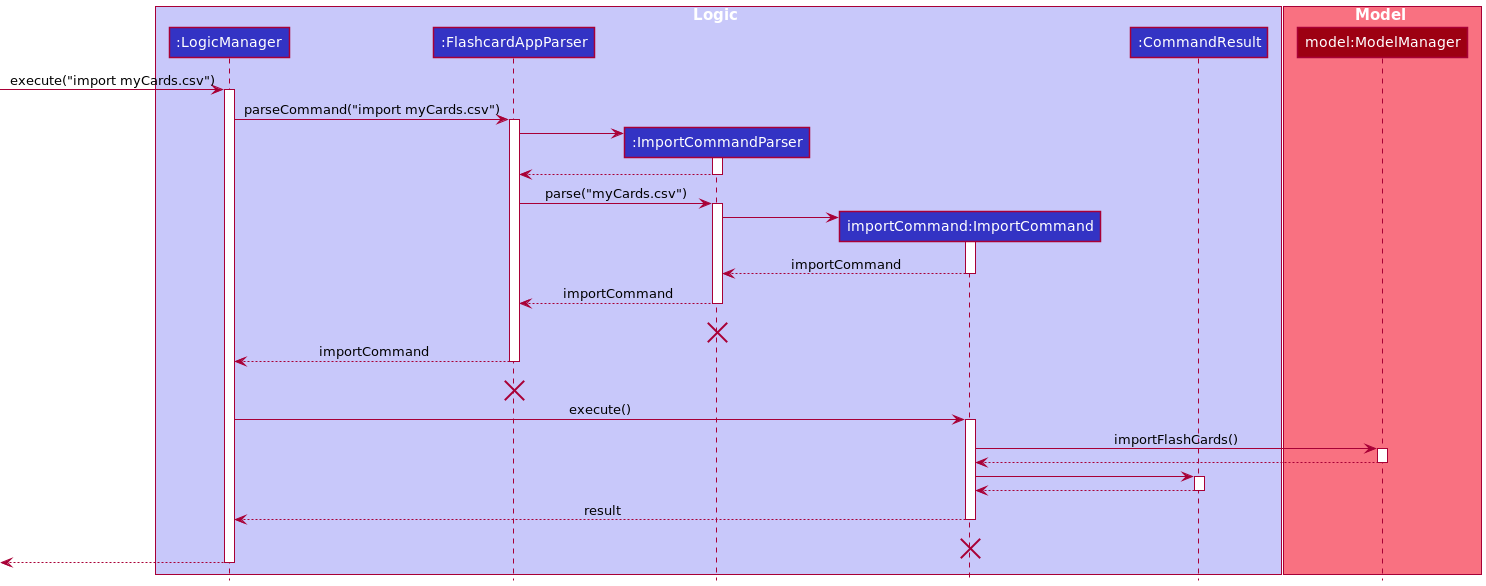

The diagram above was rendered by PlantUML. Its source (embedded in the PNG):
@startuml
!include style.puml

box Logic LOGIC_COLOR_T1
participant ":LogicManager" as LogicManager LOGIC_COLOR
participant ":FlashcardAppParser" as FlashcardAppParser LOGIC_COLOR
participant ":ImportCommandParser" as ImportCommandParser LOGIC_COLOR
participant "importCommand:ImportCommand" as ImportCommand LOGIC_COLOR
participant ":CommandResult" as CommandResult LOGIC_COLOR
end box

box Model MODEL_COLOR_T1
participant "model:ModelManager" as Model MODEL_COLOR
end box

[-> LogicManager : execute("import myCards.csv")
activate LogicManager

LogicManager -> FlashcardAppParser : parseCommand("import myCards.csv")
activate FlashcardAppParser

create ImportCommandParser
FlashcardAppParser -> ImportCommandParser
activate ImportCommandParser

ImportCommandParser --> FlashcardAppParser
deactivate ImportCommandParser

FlashcardAppParser -> ImportCommandParser: parse("myCards.csv")
activate ImportCommandParser

create ImportCommand
ImportCommandParser -> ImportCommand
activate ImportCommand

ImportCommand --> ImportCommandParser : importCommand
deactivate ImportCommand

ImportCommandParser --> FlashcardAppParser: importCommand
deactivate ImportCommandParser

ImportCommandParser -[hidden]-> FlashcardAppParser: importCommand
destroy ImportCommandParser

FlashcardAppParser --> LogicManager : importCommand
deactivate FlashcardAppParser

FlashcardAppParser -[hidden]-> LogicManager : importCommand
destroy FlashcardAppParser

LogicManager -> ImportCommand : execute()
activate ImportCommand

ImportCommand -> Model : importFlashCards()
activate Model

Model --> ImportCommand
deactivate Model

ImportCommand -> CommandResult
activate CommandResult

CommandResult --> ImportCommand
deactivate CommandResult

ImportCommand --> LogicManager : result
deactivate ImportCommand

ImportCommand -[hidden]-> LogicManager : result
destroy ImportCommand

[<--LogicManager
deactivate LogicManager
@enduml